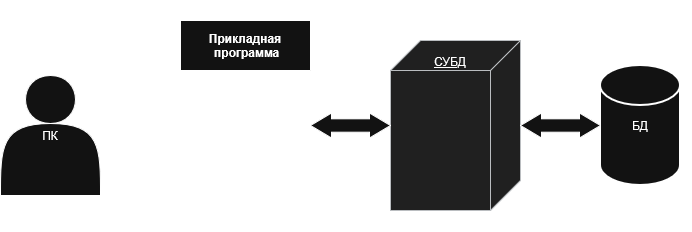

The diagram above was exported from draw.io. Its source (the exported page's mxGraphModel, read from the mxfile embedded in the PNG):
<mxGraphModel dx="691" dy="838" grid="1" gridSize="10" guides="1" tooltips="1" connect="1" arrows="1" fold="1" page="1" pageScale="1" pageWidth="827" pageHeight="1169" math="0" shadow="0">
  <root>
    <mxCell id="0" />
    <mxCell id="1" parent="0" />
    <mxCell id="ybrnNGPdaTXXogU8VRIR-13" parent="1" style="strokeWidth=2;html=1;shape=mxgraph.flowchart.database;whiteSpace=wrap;" value="БД" vertex="1">
      <mxGeometry height="120" width="80" x="720" y="400" as="geometry" />
    </mxCell>
    <mxCell id="ybrnNGPdaTXXogU8VRIR-14" parent="1" style="verticalAlign=top;align=center;spacingTop=8;spacingLeft=2;spacingRight=12;shape=cube;size=30;direction=south;fontStyle=4;html=1;whiteSpace=wrap;fillColor=#eeeeee;strokeColor=#36393d;" value="&lt;div align=&quot;center&quot;&gt;СУБД&lt;/div&gt;" vertex="1">
      <mxGeometry height="170" width="130" x="510" y="375" as="geometry" />
    </mxCell>
    <mxCell id="ybrnNGPdaTXXogU8VRIR-15" parent="1" style="shape=doubleArrow;whiteSpace=wrap;html=1;arrowWidth=0.5333333333333333;arrowSize=0.2625;" value="" vertex="1">
      <mxGeometry height="25" width="80" x="640" y="447.5" as="geometry" />
    </mxCell>
    <mxCell id="ybrnNGPdaTXXogU8VRIR-17" parent="1" style="shape=doubleArrow;whiteSpace=wrap;html=1;arrowWidth=0.5333333333333333;arrowSize=0.2625;" value="" vertex="1">
      <mxGeometry height="25" width="80" x="430" y="447.5" as="geometry" />
    </mxCell>
    <mxCell id="ybrnNGPdaTXXogU8VRIR-18" parent="1" style="swimlane;startSize=50;" value="Прикладная&#10; программа" vertex="1">
      <mxGeometry height="190" width="130" x="300" y="355" as="geometry" />
    </mxCell>
    <mxCell id="ybrnNGPdaTXXogU8VRIR-20" edge="1" parent="1" style="edgeStyle=none;curved=1;rounded=0;orthogonalLoop=1;jettySize=auto;html=1;fontSize=12;startSize=8;endSize=8;">
      <mxGeometry relative="1" as="geometry">
        <mxPoint x="225" y="469.5" as="sourcePoint" />
        <mxPoint x="275" y="469.5" as="targetPoint" />
      </mxGeometry>
    </mxCell>
    <mxCell id="ybrnNGPdaTXXogU8VRIR-19" parent="1" style="shape=actor;whiteSpace=wrap;html=1;" value="ПК" vertex="1">
      <mxGeometry height="120" width="100" x="120" y="410" as="geometry" />
    </mxCell>
    <mxCell id="ybrnNGPdaTXXogU8VRIR-21" parent="1" style="shape=ext;double=1;rounded=0;whiteSpace=wrap;html=1;fillColor=none;" value="" vertex="1">
      <mxGeometry height="230" width="530" x="280" y="335" as="geometry" />
    </mxCell>
  </root>
</mxGraphModel>